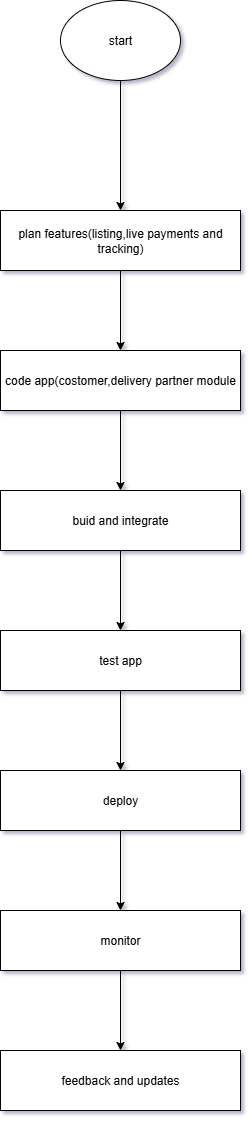

The diagram above was exported from draw.io. Its source (the exported page's mxGraphModel, read from the mxfile embedded in the PNG):
<mxGraphModel dx="1418" dy="786" grid="1" gridSize="10" guides="1" tooltips="1" connect="1" arrows="1" fold="1" page="1" pageScale="1" pageWidth="850" pageHeight="1100" background="none" math="0" shadow="1">
  <root>
    <mxCell id="0" />
    <mxCell id="1" parent="0" />
    <mxCell id="T_BkXrq-7n_JJxX19FWs-7" value="" style="edgeStyle=orthogonalEdgeStyle;rounded=0;orthogonalLoop=1;jettySize=auto;html=1;" edge="1" parent="1" source="T_BkXrq-7n_JJxX19FWs-5" target="T_BkXrq-7n_JJxX19FWs-6">
      <mxGeometry relative="1" as="geometry" />
    </mxCell>
    <mxCell id="T_BkXrq-7n_JJxX19FWs-5" value="start" style="ellipse;whiteSpace=wrap;html=1;" vertex="1" parent="1">
      <mxGeometry x="330" y="20" width="120" height="80" as="geometry" />
    </mxCell>
    <mxCell id="T_BkXrq-7n_JJxX19FWs-9" value="" style="edgeStyle=orthogonalEdgeStyle;rounded=0;orthogonalLoop=1;jettySize=auto;html=1;" edge="1" parent="1" source="T_BkXrq-7n_JJxX19FWs-6" target="T_BkXrq-7n_JJxX19FWs-8">
      <mxGeometry relative="1" as="geometry" />
    </mxCell>
    <mxCell id="T_BkXrq-7n_JJxX19FWs-6" value="plan features(listing,live payments and tracking)" style="whiteSpace=wrap;html=1;fillColor=light-dark(#FFFFFF,#99FF99);" vertex="1" parent="1">
      <mxGeometry x="270" y="230" width="240" height="60" as="geometry" />
    </mxCell>
    <mxCell id="T_BkXrq-7n_JJxX19FWs-11" value="" style="edgeStyle=orthogonalEdgeStyle;rounded=0;orthogonalLoop=1;jettySize=auto;html=1;" edge="1" parent="1" source="T_BkXrq-7n_JJxX19FWs-8" target="T_BkXrq-7n_JJxX19FWs-10">
      <mxGeometry relative="1" as="geometry" />
    </mxCell>
    <mxCell id="T_BkXrq-7n_JJxX19FWs-8" value="code app(costomer,delivery partner module" style="whiteSpace=wrap;html=1;fillColor=light-dark(#FFFFFF,#66FFFF);" vertex="1" parent="1">
      <mxGeometry x="270" y="370" width="240" height="60" as="geometry" />
    </mxCell>
    <mxCell id="T_BkXrq-7n_JJxX19FWs-13" value="" style="edgeStyle=orthogonalEdgeStyle;rounded=0;orthogonalLoop=1;jettySize=auto;html=1;" edge="1" parent="1" source="T_BkXrq-7n_JJxX19FWs-10" target="T_BkXrq-7n_JJxX19FWs-12">
      <mxGeometry relative="1" as="geometry" />
    </mxCell>
    <mxCell id="T_BkXrq-7n_JJxX19FWs-10" value="buid and integrate" style="whiteSpace=wrap;html=1;fillColor=light-dark(#FFFFFF,#66FFFF);" vertex="1" parent="1">
      <mxGeometry x="270" y="510" width="240" height="60" as="geometry" />
    </mxCell>
    <mxCell id="T_BkXrq-7n_JJxX19FWs-15" value="" style="edgeStyle=orthogonalEdgeStyle;rounded=0;orthogonalLoop=1;jettySize=auto;html=1;" edge="1" parent="1" source="T_BkXrq-7n_JJxX19FWs-12" target="T_BkXrq-7n_JJxX19FWs-14">
      <mxGeometry relative="1" as="geometry" />
    </mxCell>
    <mxCell id="T_BkXrq-7n_JJxX19FWs-12" value="test app" style="whiteSpace=wrap;html=1;fillColor=light-dark(#FFFFFF,#FF6666);" vertex="1" parent="1">
      <mxGeometry x="270" y="650" width="240" height="60" as="geometry" />
    </mxCell>
    <mxCell id="T_BkXrq-7n_JJxX19FWs-17" value="" style="edgeStyle=orthogonalEdgeStyle;rounded=0;orthogonalLoop=1;jettySize=auto;html=1;" edge="1" parent="1" source="T_BkXrq-7n_JJxX19FWs-14" target="T_BkXrq-7n_JJxX19FWs-16">
      <mxGeometry relative="1" as="geometry" />
    </mxCell>
    <mxCell id="T_BkXrq-7n_JJxX19FWs-14" value="deploy" style="whiteSpace=wrap;html=1;fillColor=light-dark(#FFFFFF,#B266FF);" vertex="1" parent="1">
      <mxGeometry x="270" y="790" width="240" height="60" as="geometry" />
    </mxCell>
    <mxCell id="T_BkXrq-7n_JJxX19FWs-21" value="" style="edgeStyle=orthogonalEdgeStyle;rounded=0;orthogonalLoop=1;jettySize=auto;html=1;" edge="1" parent="1" source="T_BkXrq-7n_JJxX19FWs-16" target="T_BkXrq-7n_JJxX19FWs-20">
      <mxGeometry relative="1" as="geometry" />
    </mxCell>
    <mxCell id="T_BkXrq-7n_JJxX19FWs-16" value="monitor" style="whiteSpace=wrap;html=1;fillColor=light-dark(#FFFFFF,#99FF99);" vertex="1" parent="1">
      <mxGeometry x="270" y="930" width="240" height="60" as="geometry" />
    </mxCell>
    <mxCell id="T_BkXrq-7n_JJxX19FWs-20" value="feedback and updates" style="whiteSpace=wrap;html=1;fillColor=light-dark(#FFFFFF,#FF6666);" vertex="1" parent="1">
      <mxGeometry x="270" y="1070" width="240" height="60" as="geometry" />
    </mxCell>
  </root>
</mxGraphModel>